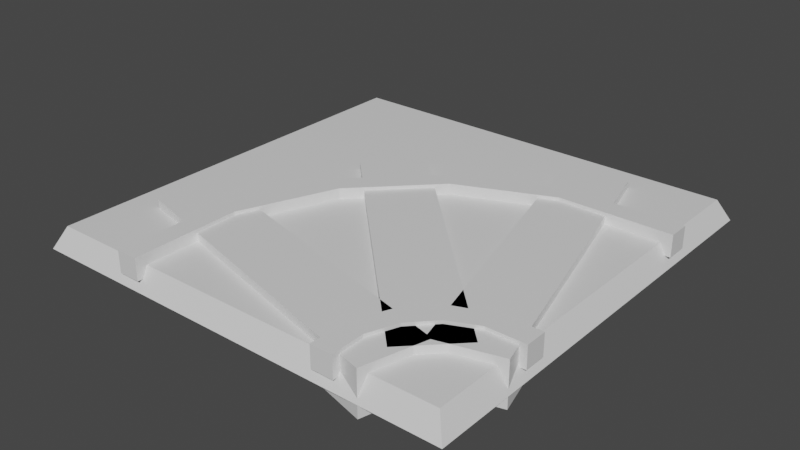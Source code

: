 # Source: curvedTrack.blend  (saved by Blender 2.82.7; exported with 4.5.12 LTS)
import bpy
from mathutils import Matrix  # noqa: F401  (used for matrix-valued properties, if any)

bpy.ops.wm.read_factory_settings(use_empty=True)
scene = bpy.context.scene
scene.name = 'Scene'

# ---- collections
col_collection = bpy.data.collections.new('Collection'); scene.collection.children.link(col_collection)

# ---- materials (node trees are filled in below, after node groups)
mat_material = bpy.data.materials.new('Material')
mat_material.alpha_threshold = 0.0
mat_material.use_transparent_shadow = False
mat_material.line_color = (0.0, 0.0, 0.0, 1.0)
mat_material_001 = bpy.data.materials.new('Material.001')
mat_material_001.alpha_threshold = 0.0
mat_material_001.use_transparent_shadow = False
mat_material_001.line_color = (0.0, 0.0, 0.0, 1.0)

# ---- material node trees
mat_material.use_nodes = True; mat_material.node_tree.nodes.clear()
_N = mat_material.node_tree.nodes; _L = mat_material.node_tree.links
n0 = _N.new('ShaderNodeOutputMaterial'); n0.name = 'Material Output'; n0.location = (300, 300)
n1 = _N.new('ShaderNodeBsdfPrincipled'); n1.name = 'Principled BSDF'; n1.location = (10, 300)
n1.distribution = 'GGX'
n1.subsurface_method = 'BURLEY'
n1.inputs[2].default_value = 0.4
n1.inputs[3].default_value = 1.45
n1.inputs[27].default_value = (0.0, 0.0, 0.0, 1.0)
n1.inputs[28].default_value = 1.0
_L.new(n1.outputs[0], n0.inputs[0])
n0.is_active_output = True
mat_material_001.use_nodes = True; mat_material_001.node_tree.nodes.clear()
_N = mat_material_001.node_tree.nodes; _L = mat_material_001.node_tree.links
n0 = _N.new('ShaderNodeOutputMaterial'); n0.name = 'Material Output'; n0.location = (300, 300)
n1 = _N.new('ShaderNodeBsdfPrincipled'); n1.name = 'Principled BSDF'; n1.location = (10, 300)
n1.distribution = 'GGX'
n1.subsurface_method = 'BURLEY'
n1.inputs[2].default_value = 0.4
n1.inputs[3].default_value = 1.45
n1.inputs[27].default_value = (0.0, 0.0, 0.0, 1.0)
n1.inputs[28].default_value = 1.0
_L.new(n1.outputs[0], n0.inputs[0])
n0.is_active_output = True

# ---- world
world_world = bpy.data.worlds.new('World'); scene.world = world_world
world_world.use_nodes = True; world_world.node_tree.nodes.clear()
_N = world_world.node_tree.nodes; _L = world_world.node_tree.links
n0 = _N.new('ShaderNodeOutputWorld'); n0.name = 'World Output'; n0.location = (300, 300)
n1 = _N.new('ShaderNodeBackground'); n1.name = 'Background'; n1.location = (10, 300)
n1.inputs[0].default_value = (0.05088, 0.05088, 0.05088, 1.0)
_L.new(n1.outputs[0], n0.inputs[0])
n0.is_active_output = True
world_world.color = (0.05088, 0.05088, 0.05088)
world_world.use_sun_shadow = False
world_world.sun_shadow_jitter_overblur = 0.0

# ---- meshes
me_cube = bpy.data.meshes.new('Cube')
me_cube.from_pydata([(0.95, 0.95, 1.788e-07), (1.0, 1.0, -1.0), (0.95, -0.95, 1.788e-07), (1.0, -1.0, -1.0), (-0.95, 0.95, 1.788e-07), (-1.0, 1.0, -1.0), (-0.95, -0.95, 1.788e-07), (-1.0, -1.0, -1.0), (1.0, 0.45, -0.5), (1.0, 0.45, 0.5), (1.0, 0.55, -0.5), (1.0, 0.55, 0.5), (1.0, -0.55, -0.5), (1.0, -0.55, 0.5), (1.0, -0.45, -0.5), (1.0, -0.45, 0.5), (-0.55, -1.0, 0.5), (-0.55, -1.0, -0.5), (-0.45, -1.0, 0.5), (-0.45, -1.0, -0.5), (0.45, -1.0, 0.5), (0.45, -1.0, -0.5), (0.55, -1.0, 0.5), (0.55, -1.0, -0.5), (-0.5462, -0.4605, 0.5), (-0.5462, -0.4605, -0.5), (-0.4538, -0.4988, 0.5), (-0.4538, -0.4988, -0.5), (-0.349, 0.005618, 0.5), (-0.349, 0.005618, -0.5), (-0.2783, -0.06509, 0.5), (-0.2783, -0.06509, -0.5), (0.01159, 0.3608, 0.5), (0.01159, 0.3608, -0.5), (0.04986, 0.2684, 0.5), (0.04986, 0.2684, -0.5), (0.4807, 0.551, 0.5), (0.4807, 0.551, -0.5), (0.4807, 0.451, 0.5), (0.4807, 0.451, -0.5), (0.4538, -0.8071, 0.5), (0.4538, -0.8071, -0.5), (0.5462, -0.8454, -0.5), (0.5462, -0.8454, 0.5), (0.5266, -0.6412, -0.5), (0.5974, -0.7119, -0.5), (0.5974, -0.7119, 0.5), (0.5266, -0.6412, 0.5), (0.6574, -0.5158, -0.5), (0.6957, -0.6082, -0.5), (0.6957, -0.6082, 0.5), (0.6574, -0.5158, 0.5), (0.8262, -0.45, -0.5), (0.8262, -0.55, -0.5), (0.8262, -0.55, 0.5), (0.8262, -0.45, 0.5), (0.6424, -0.8375, -1.646), (0.6424, -0.8375, 0.3537), (-0.4182, 0.2232, -1.646), (-0.4182, 0.2232, 0.3537), (0.8546, -0.6253, -1.646), (0.8546, -0.6253, 0.3537), (-0.2061, 0.4353, -1.646), (-0.2061, 0.4353, 0.3537), (0.6467, -0.9911, -1.646), (0.6467, -0.9911, 0.3537), (-0.8022, -0.6029, -1.646), (-0.8022, -0.6029, 0.3537), (0.7243, -0.7014, -1.646), (0.7243, -0.7014, 0.3537), (-0.7246, -0.3131, -1.646), (-0.7246, -0.3131, 0.3537), (0.701, -0.7154, -1.646), (0.701, -0.7154, 0.3537), (0.3127, 0.7335, -1.646), (0.3127, 0.7335, 0.3537), (0.9908, -0.6378, -1.646), (0.9908, -0.6378, 0.3537), (0.6025, 0.8111, -1.646), (0.6025, 0.8111, 0.3537)], [], [(0, 4, 6, 2), (3, 2, 6, 7), (7, 6, 4, 5), (5, 1, 3, 7), (1, 0, 2, 3), (5, 4, 0, 1), (10, 11, 9, 8), (14, 15, 13, 12), (19, 18, 16, 17), (23, 22, 20, 21), (27, 31, 30, 26), (19, 27, 26, 18), (16, 24, 25, 17), (17, 25, 27, 19), (18, 26, 24, 16), (29, 33, 35, 31), (24, 28, 29, 25), (25, 29, 31, 27), (26, 30, 28, 24), (35, 39, 38, 34), (30, 34, 32, 28), (31, 35, 34, 30), (28, 32, 33, 29), (36, 11, 10, 37), (32, 36, 37, 33), (33, 37, 39, 35), (34, 38, 36, 32), (43, 46, 47, 40), (37, 10, 8, 39), (38, 9, 11, 36), (39, 8, 9, 38), (23, 42, 43, 22), (20, 40, 41, 21), (21, 41, 42, 23), (22, 43, 40, 20), (46, 50, 51, 47), (41, 44, 45, 42), (40, 47, 44, 41), (42, 45, 46, 43), (51, 55, 52, 48), (44, 48, 49, 45), (47, 51, 48, 44), (45, 49, 50, 46), (54, 13, 15, 55), (49, 53, 54, 50), (50, 54, 55, 51), (48, 52, 53, 49), (52, 14, 12, 53), (55, 15, 14, 52), (53, 12, 13, 54), (56, 57, 59, 58), (58, 59, 63, 62), (62, 63, 61, 60), (60, 61, 57, 56), (58, 62, 60, 56), (63, 59, 57, 61), (64, 65, 67, 66), (66, 67, 71, 70), (70, 71, 69, 68), (68, 69, 65, 64), (66, 70, 68, 64), (71, 67, 65, 69), (72, 73, 75, 74), (74, 75, 79, 78), (78, 79, 77, 76), (76, 77, 73, 72), (74, 78, 76, 72), (79, 75, 73, 77)])
me_cube.polygons.foreach_set('material_index', [0, 0, 0, 0, 0, 0, 0, 0, 0, 0, 0, 0, 0, 0, 0, 0, 0, 0, 0, 0, 0, 0, 0, 0, 0, 0, 0, 0, 0, 0, 0, 0, 0, 0, 0, 0, 0, 0, 0, 0, 0, 0, 0, 0, 0, 0, 0, 0, 0, 0, 1, 1, 1, 1, 1, 1, 1, 1, 1, 1, 1, 1, 1, 1, 1, 1, 1, 1])
_uv = me_cube.uv_layers.new(name='UVMap')
_uv.uv.foreach_set('vector', [0.625, 0.5, 0.875, 0.5, 0.875, 0.75, 0.625, 0.75, 0.375, 0.75, 0.625, 0.75, 0.625, 1.0, 0.375, 1.0, 0.375, 0.0, 0.625, 0.0, 0.625, 0.25, 0.375, 0.25, 0.125, 0.5, 0.375, 0.5, 0.375, 0.75, 0.125, 0.75, 0.375, 0.5, 0.625, 0.5, 0.625, 0.75, 0.375, 0.75, 0.375, 0.25, 0.625, 0.25, 0.625, 0.5, 0.375, 0.5, 0.375, 0.5, 0.625, 0.5, 0.625, 0.75, 0.375, 0.75, 0.375, 0.5, 0.625, 0.5, 0.625, 0.75, 0.375, 0.75, 0.375, 0.0, 0.625, 0.0, 0.625, 0.25, 0.375, 0.25, 0.375, 0.0, 0.625, 0.0, 0.625, 0.25, 0.375, 0.25, 0.375, 0.0, 0.375, 0.0, 0.625, 0.0, 0.625, 0.0, 0.375, 0.0, 0.375, 0.0, 0.625, 0.0, 0.625, 0.0, 0.625, 0.25, 0.625, 0.25, 0.375, 0.25, 0.375, 0.25, 0.375, 0.25, 0.375, 0.25, 0.375, 0.0, 0.375, 0.0, 0.625, 0.0, 0.625, 0.0, 0.625, 0.25, 0.625, 0.25, 0.375, 0.25, 0.375, 0.25, 0.375, 0.0, 0.375, 0.0, 0.625, 0.25, 0.625, 0.25, 0.375, 0.25, 0.375, 0.25, 0.375, 0.25, 0.375, 0.25, 0.375, 0.0, 0.375, 0.0, 0.625, 0.0, 0.625, 0.0, 0.625, 0.25, 0.625, 0.25, 0.375, 0.0, 0.375, 0.0, 0.625, 0.0, 0.625, 0.0, 0.625, 0.0, 0.625, 0.0, 0.625, 0.25, 0.625, 0.25, 0.375, 0.0, 0.375, 0.0, 0.625, 0.0, 0.625, 0.0, 0.625, 0.25, 0.625, 0.25, 0.375, 0.25, 0.375, 0.25, 0.625, 0.25, 0.625, 0.25, 0.375, 0.25, 0.375, 0.25, 0.625, 0.25, 0.625, 0.25, 0.375, 0.25, 0.375, 0.25, 0.375, 0.25, 0.375, 0.25, 0.375, 0.0, 0.375, 0.0, 0.625, 0.0, 0.625, 0.0, 0.625, 0.25, 0.625, 0.25, 0.625, 0.0, 0.625, 0.0, 0.625, 0.25, 0.625, 0.25, 0.375, 0.25, 0.375, 0.25, 0.375, 0.0, 0.375, 0.0, 0.625, 0.0, 0.625, 0.0, 0.625, 0.25, 0.625, 0.25, 0.375, 0.0, 0.375, 0.0, 0.625, 0.0, 0.625, 0.0, 0.375, 0.0, 0.375, 0.0, 0.625, 0.0, 0.625, 0.0, 0.625, 0.25, 0.625, 0.25, 0.375, 0.25, 0.375, 0.25, 0.375, 0.25, 0.375, 0.25, 0.375, 0.0, 0.375, 0.0, 0.625, 0.0, 0.625, 0.0, 0.625, 0.25, 0.625, 0.25, 0.625, 0.0, 0.625, 0.0, 0.625, 0.25, 0.625, 0.25, 0.375, 0.25, 0.375, 0.25, 0.375, 0.0, 0.375, 0.0, 0.625, 0.25, 0.625, 0.25, 0.375, 0.25, 0.375, 0.25, 0.375, 0.0, 0.375, 0.0, 0.625, 0.0, 0.625, 0.0, 0.625, 0.25, 0.625, 0.25, 0.375, 0.25, 0.375, 0.25, 0.375, 0.25, 0.375, 0.25, 0.375, 0.0, 0.375, 0.0, 0.625, 0.25, 0.625, 0.25, 0.375, 0.25, 0.375, 0.25, 0.375, 0.0, 0.375, 0.0, 0.625, 0.0, 0.625, 0.0, 0.625, 0.0, 0.625, 0.0, 0.625, 0.25, 0.625, 0.25, 0.375, 0.0, 0.375, 0.0, 0.625, 0.0, 0.625, 0.0, 0.625, 0.0, 0.625, 0.0, 0.625, 0.25, 0.625, 0.25, 0.375, 0.25, 0.375, 0.25, 0.375, 0.0, 0.375, 0.0, 0.375, 0.25, 0.375, 0.25, 0.375, 0.0, 0.375, 0.0, 0.625, 0.25, 0.625, 0.25, 0.375, 0.25, 0.375, 0.25, 0.375, 0.0, 0.375, 0.0, 0.625, 0.0, 0.625, 0.0, 0.375, 0.0, 0.625, 0.0, 0.625, 0.25, 0.375, 0.25, 0.375, 0.25, 0.625, 0.25, 0.625, 0.5, 0.375, 0.5, 0.375, 0.5, 0.625, 0.5, 0.625, 0.75, 0.375, 0.75, 0.375, 0.75, 0.625, 0.75, 0.625, 1.0, 0.375, 1.0, 0.125, 0.5, 0.375, 0.5, 0.375, 0.75, 0.125, 0.75, 0.625, 0.5, 0.875, 0.5, 0.875, 0.75, 0.625, 0.75, 0.375, 0.0, 0.625, 0.0, 0.625, 0.25, 0.375, 0.25, 0.375, 0.25, 0.625, 0.25, 0.625, 0.5, 0.375, 0.5, 0.375, 0.5, 0.625, 0.5, 0.625, 0.75, 0.375, 0.75, 0.375, 0.75, 0.625, 0.75, 0.625, 1.0, 0.375, 1.0, 0.125, 0.5, 0.375, 0.5, 0.375, 0.75, 0.125, 0.75, 0.625, 0.5, 0.875, 0.5, 0.875, 0.75, 0.625, 0.75, 0.375, 0.0, 0.625, 0.0, 0.625, 0.25, 0.375, 0.25, 0.375, 0.25, 0.625, 0.25, 0.625, 0.5, 0.375, 0.5, 0.375, 0.5, 0.625, 0.5, 0.625, 0.75, 0.375, 0.75, 0.375, 0.75, 0.625, 0.75, 0.625, 1.0, 0.375, 1.0, 0.125, 0.5, 0.375, 0.5, 0.375, 0.75, 0.125, 0.75, 0.625, 0.5, 0.875, 0.5, 0.875, 0.75, 0.625, 0.75])
me_cube.materials.append(mat_material)
me_cube.materials.append(mat_material_001)
me_cube.use_remesh_preserve_volume = False
me_cube.use_remesh_preserve_attributes = False
me_cube.use_mirror_vertex_groups = False
me_cube.update()

# ---- objects
ob_cube = bpy.data.objects.new('Cube', me_cube)

# ---- transforms, parenting, visibility, modifiers, constraints
ob_cube.location = (0.0, 0.0, 0.0)
ob_cube.scale = (1.0, 1.0, 0.1)
ob_cube.lock_rotations_4d = False
ob_cube.empty_display_type = 'ARROWS'
ob_cube.lineart.crease_threshold = 0.0

# ---- collection membership
col_collection.objects.link(ob_cube)

# ---- scene / render settings (as saved in the file)
scene.frame_start = 1; scene.frame_end = 250; scene.frame_set(1)
scene.render.engine = 'BLENDER_EEVEE_NEXT'
scene.cycles.use_denoising = False
scene.cycles.samples = 128
scene.cycles.sampling_pattern = 'TABULATED_SOBOL'
scene.cycles.use_adaptive_sampling = False
scene.cycles.use_light_tree = False
scene.view_settings.view_transform = 'Filmic'
bpy.context.view_layer.update()

# ---- added for rendering (the .blend has no active camera and no usable light): camera, sun
cam_auto = bpy.data.cameras.new('AutoCamera')
cam_auto.lens = 50.0
cam_auto.sensor_width = 36.0
cam_auto.clip_end = 1000.0
ob_auto_camera = bpy.data.objects.new('AutoCamera', cam_auto)
scene.collection.objects.link(ob_auto_camera)
ob_auto_camera.location = (2.62445, -3.14934, 2.04225)
ob_auto_camera.rotation_euler = (1.09748, -7.21219e-08, 0.694738)
scene.camera = ob_auto_camera
light_auto_sun = bpy.data.lights.new('AutoSun', 'SUN')
light_auto_sun.energy = 3.0
light_auto_sun.angle = 0.0523599
ob_auto_sun = bpy.data.objects.new('AutoSun', light_auto_sun)
scene.collection.objects.link(ob_auto_sun)
ob_auto_sun.rotation_euler = (0.872665, 0.174533, 0.523599)
bpy.context.view_layer.update()
